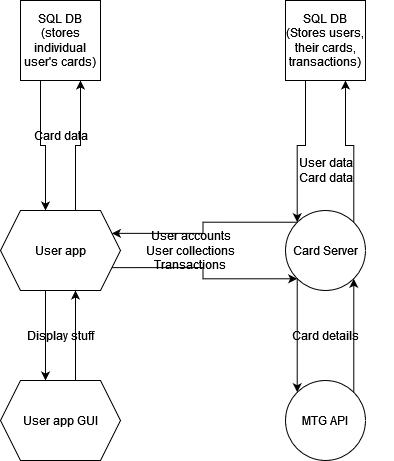

The diagram above was exported from draw.io. Its source (the exported page's mxGraphModel, read from the mxfile embedded in the PNG):
<mxGraphModel dx="1434" dy="902" grid="1" gridSize="10" guides="1" tooltips="1" connect="1" arrows="1" fold="1" page="1" pageScale="1" pageWidth="850" pageHeight="1100" math="0" shadow="0">
  <root>
    <mxCell id="0" />
    <mxCell id="1" parent="0" />
    <mxCell id="Cp_qzxCtTD0pR5y964h8-27" style="edgeStyle=orthogonalEdgeStyle;rounded=0;orthogonalLoop=1;jettySize=auto;html=1;exitX=1;exitY=0;exitDx=0;exitDy=0;entryX=1;entryY=1;entryDx=0;entryDy=0;" parent="1" source="WW2Ja4Ngcwe9swNaLgXP-1" target="WW2Ja4Ngcwe9swNaLgXP-2" edge="1">
      <mxGeometry relative="1" as="geometry" />
    </mxCell>
    <mxCell id="WW2Ja4Ngcwe9swNaLgXP-1" value="MTG API" style="ellipse;whiteSpace=wrap;html=1;aspect=fixed;" parent="1" vertex="1">
      <mxGeometry x="485" y="570" width="80" height="80" as="geometry" />
    </mxCell>
    <mxCell id="Cp_qzxCtTD0pR5y964h8-20" style="edgeStyle=orthogonalEdgeStyle;rounded=0;orthogonalLoop=1;jettySize=auto;html=1;exitX=1;exitY=0;exitDx=0;exitDy=0;entryX=0.75;entryY=1;entryDx=0;entryDy=0;" parent="1" source="WW2Ja4Ngcwe9swNaLgXP-2" target="WW2Ja4Ngcwe9swNaLgXP-4" edge="1">
      <mxGeometry relative="1" as="geometry" />
    </mxCell>
    <mxCell id="Cp_qzxCtTD0pR5y964h8-24" style="edgeStyle=orthogonalEdgeStyle;rounded=0;orthogonalLoop=1;jettySize=auto;html=1;exitX=0;exitY=0;exitDx=0;exitDy=0;entryX=1;entryY=0.25;entryDx=0;entryDy=0;" parent="1" source="WW2Ja4Ngcwe9swNaLgXP-2" target="Cp_qzxCtTD0pR5y964h8-1" edge="1">
      <mxGeometry relative="1" as="geometry" />
    </mxCell>
    <mxCell id="Cp_qzxCtTD0pR5y964h8-26" style="edgeStyle=orthogonalEdgeStyle;rounded=0;orthogonalLoop=1;jettySize=auto;html=1;exitX=0;exitY=1;exitDx=0;exitDy=0;entryX=0;entryY=0;entryDx=0;entryDy=0;" parent="1" source="WW2Ja4Ngcwe9swNaLgXP-2" target="WW2Ja4Ngcwe9swNaLgXP-1" edge="1">
      <mxGeometry relative="1" as="geometry" />
    </mxCell>
    <mxCell id="WW2Ja4Ngcwe9swNaLgXP-2" value="Card Server" style="ellipse;whiteSpace=wrap;html=1;aspect=fixed;" parent="1" vertex="1">
      <mxGeometry x="485" y="400" width="80" height="80" as="geometry" />
    </mxCell>
    <mxCell id="Cp_qzxCtTD0pR5y964h8-21" style="edgeStyle=orthogonalEdgeStyle;rounded=0;orthogonalLoop=1;jettySize=auto;html=1;exitX=0.25;exitY=1;exitDx=0;exitDy=0;entryX=0;entryY=0;entryDx=0;entryDy=0;" parent="1" source="WW2Ja4Ngcwe9swNaLgXP-4" target="WW2Ja4Ngcwe9swNaLgXP-2" edge="1">
      <mxGeometry relative="1" as="geometry" />
    </mxCell>
    <mxCell id="WW2Ja4Ngcwe9swNaLgXP-4" value="SQL DB&lt;br&gt;(Stores users, their cards, transactions)" style="whiteSpace=wrap;html=1;aspect=fixed;" parent="1" vertex="1">
      <mxGeometry x="485" y="190" width="80" height="80" as="geometry" />
    </mxCell>
    <mxCell id="_vRS58VSz6YnQ8_UevUw-20" value="Card details" style="text;html=1;strokeColor=none;fillColor=none;align=center;verticalAlign=middle;whiteSpace=wrap;rounded=0;" parent="1" vertex="1">
      <mxGeometry x="457.5" y="500" width="135" height="50" as="geometry" />
    </mxCell>
    <mxCell id="Cp_qzxCtTD0pR5y964h8-17" style="edgeStyle=orthogonalEdgeStyle;rounded=0;orthogonalLoop=1;jettySize=auto;html=1;exitX=0.375;exitY=1;exitDx=0;exitDy=0;entryX=0.375;entryY=0;entryDx=0;entryDy=0;" parent="1" source="Cp_qzxCtTD0pR5y964h8-1" target="Cp_qzxCtTD0pR5y964h8-14" edge="1">
      <mxGeometry relative="1" as="geometry" />
    </mxCell>
    <mxCell id="Cp_qzxCtTD0pR5y964h8-23" style="edgeStyle=orthogonalEdgeStyle;rounded=0;orthogonalLoop=1;jettySize=auto;html=1;exitX=1;exitY=0.75;exitDx=0;exitDy=0;entryX=0;entryY=1;entryDx=0;entryDy=0;" parent="1" source="Cp_qzxCtTD0pR5y964h8-1" target="WW2Ja4Ngcwe9swNaLgXP-2" edge="1">
      <mxGeometry relative="1" as="geometry" />
    </mxCell>
    <mxCell id="mgEDbD_VYq_S4nCQz7Vv-2" style="edgeStyle=orthogonalEdgeStyle;rounded=0;orthogonalLoop=1;jettySize=auto;html=1;exitX=0.625;exitY=0;exitDx=0;exitDy=0;entryX=0.75;entryY=1;entryDx=0;entryDy=0;" edge="1" parent="1" source="Cp_qzxCtTD0pR5y964h8-1" target="mgEDbD_VYq_S4nCQz7Vv-1">
      <mxGeometry relative="1" as="geometry" />
    </mxCell>
    <mxCell id="Cp_qzxCtTD0pR5y964h8-1" value="User app" style="shape=hexagon;perimeter=hexagonPerimeter2;whiteSpace=wrap;html=1;fixedSize=1;" parent="1" vertex="1">
      <mxGeometry x="200" y="400" width="120" height="80" as="geometry" />
    </mxCell>
    <mxCell id="Cp_qzxCtTD0pR5y964h8-16" style="edgeStyle=orthogonalEdgeStyle;rounded=0;orthogonalLoop=1;jettySize=auto;html=1;exitX=0.625;exitY=0;exitDx=0;exitDy=0;entryX=0.625;entryY=1;entryDx=0;entryDy=0;" parent="1" source="Cp_qzxCtTD0pR5y964h8-14" target="Cp_qzxCtTD0pR5y964h8-1" edge="1">
      <mxGeometry relative="1" as="geometry" />
    </mxCell>
    <mxCell id="Cp_qzxCtTD0pR5y964h8-14" value="User app GUI" style="shape=hexagon;perimeter=hexagonPerimeter2;whiteSpace=wrap;html=1;fixedSize=1;" parent="1" vertex="1">
      <mxGeometry x="200" y="570" width="120" height="80" as="geometry" />
    </mxCell>
    <mxCell id="Cp_qzxCtTD0pR5y964h8-22" value="&lt;div&gt;User data&lt;/div&gt;&lt;div&gt;Card data&lt;br&gt;&lt;/div&gt;" style="text;html=1;align=center;verticalAlign=middle;resizable=0;points=[];autosize=1;strokeColor=none;fillColor=none;" parent="1" vertex="1">
      <mxGeometry x="485" y="340" width="80" height="40" as="geometry" />
    </mxCell>
    <mxCell id="Cp_qzxCtTD0pR5y964h8-25" value="&lt;div&gt;User accounts&lt;/div&gt;&lt;div&gt;User collections&lt;br&gt;&lt;/div&gt;&lt;div&gt;Transactions&lt;br&gt;&lt;/div&gt;" style="text;html=1;align=center;verticalAlign=middle;resizable=0;points=[];autosize=1;strokeColor=none;fillColor=none;" parent="1" vertex="1">
      <mxGeometry x="335" y="410" width="110" height="60" as="geometry" />
    </mxCell>
    <mxCell id="Cp_qzxCtTD0pR5y964h8-28" value="Display stuff" style="text;html=1;align=center;verticalAlign=middle;resizable=0;points=[];autosize=1;strokeColor=none;fillColor=none;" parent="1" vertex="1">
      <mxGeometry x="215" y="510" width="90" height="30" as="geometry" />
    </mxCell>
    <mxCell id="mgEDbD_VYq_S4nCQz7Vv-3" style="edgeStyle=orthogonalEdgeStyle;rounded=0;orthogonalLoop=1;jettySize=auto;html=1;exitX=0.25;exitY=1;exitDx=0;exitDy=0;entryX=0.375;entryY=0;entryDx=0;entryDy=0;" edge="1" parent="1" source="mgEDbD_VYq_S4nCQz7Vv-1" target="Cp_qzxCtTD0pR5y964h8-1">
      <mxGeometry relative="1" as="geometry" />
    </mxCell>
    <mxCell id="mgEDbD_VYq_S4nCQz7Vv-1" value="SQL DB (stores individual user's cards)" style="whiteSpace=wrap;html=1;aspect=fixed;" vertex="1" parent="1">
      <mxGeometry x="220" y="190" width="80" height="80" as="geometry" />
    </mxCell>
    <mxCell id="mgEDbD_VYq_S4nCQz7Vv-4" value="&lt;div&gt;Card data&lt;/div&gt;" style="text;html=1;align=center;verticalAlign=middle;resizable=0;points=[];autosize=1;strokeColor=none;fillColor=none;" vertex="1" parent="1">
      <mxGeometry x="220" y="310" width="80" height="30" as="geometry" />
    </mxCell>
  </root>
</mxGraphModel>